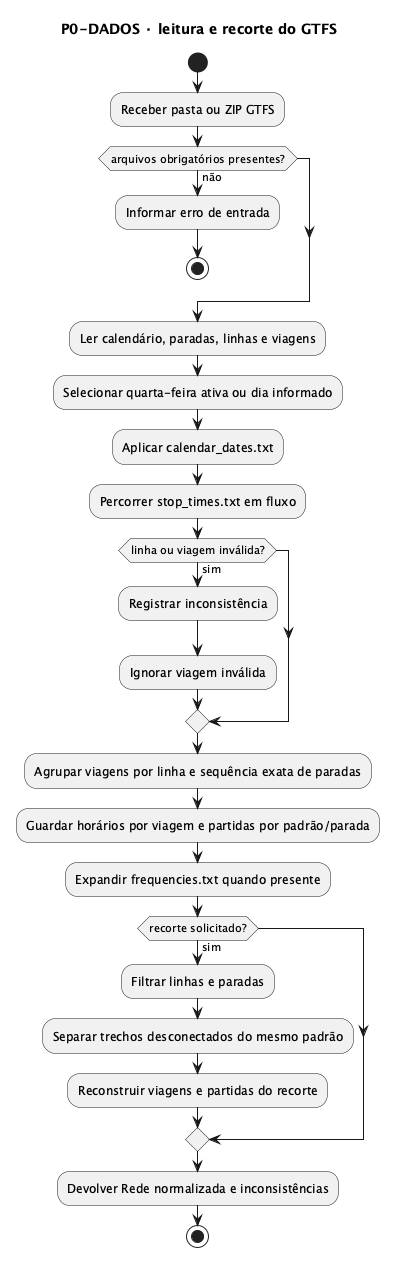

The diagram above was rendered by PlantUML. Its source (embedded in the PNG):
@startuml atividade-p0-dados
' Fluxo de leitura e recorte de P0-DADOS.
!pragma layout smetana
title P0-DADOS · leitura e recorte do GTFS

start
:Receber pasta ou ZIP GTFS;
if (arquivos obrigatórios presentes?) then (não)
  :Informar erro de entrada;
  stop
endif
:Ler calendário, paradas, linhas e viagens;
:Selecionar quarta-feira ativa ou dia informado;
:Aplicar calendar_dates.txt;
:Percorrer stop_times.txt em fluxo;
if (linha ou viagem inválida?) then (sim)
  :Registrar inconsistência;
  :Ignorar viagem inválida;
endif
:Agrupar viagens por linha e sequência exata de paradas;
:Guardar horários por viagem e partidas por padrão/parada;
:Expandir frequencies.txt quando presente;
if (recorte solicitado?) then (sim)
  :Filtrar linhas e paradas;
  :Separar trechos desconectados do mesmo padrão;
  :Reconstruir viagens e partidas do recorte;
endif
:Devolver Rede normalizada e inconsistências;
stop
@enduml